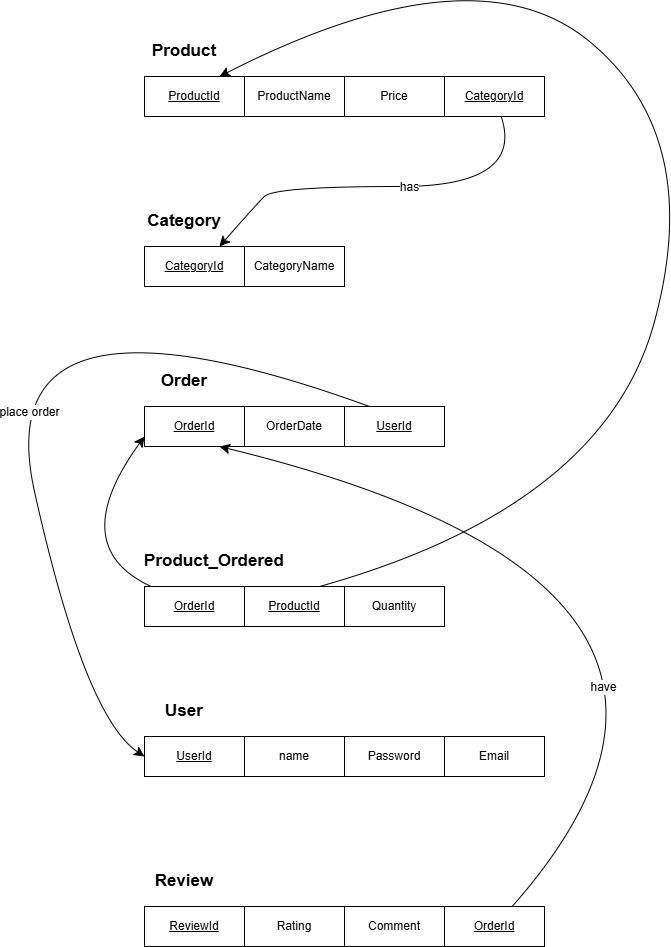

The diagram above was exported from draw.io. Its source (the exported page's mxGraphModel, read from the mxfile embedded in the PNG):
<mxGraphModel dx="2096" dy="902" grid="1" gridSize="10" guides="1" tooltips="1" connect="1" arrows="1" fold="1" page="1" pageScale="1" pageWidth="850" pageHeight="1100" math="0" shadow="0">
  <root>
    <mxCell id="0" />
    <mxCell id="1" parent="0" />
    <mxCell id="tCrX-_vkdnxKtnpDUTIU-58" parent="1" style="whiteSpace=wrap;html=1;align=center;" value="&lt;u&gt;ProductId&lt;/u&gt;" vertex="1">
      <mxGeometry height="40" width="100" x="80" y="160" as="geometry" />
    </mxCell>
    <mxCell id="tCrX-_vkdnxKtnpDUTIU-59" parent="1" style="whiteSpace=wrap;html=1;align=center;" value="ProductName" vertex="1">
      <mxGeometry height="40" width="100" x="180" y="160" as="geometry" />
    </mxCell>
    <mxCell id="tCrX-_vkdnxKtnpDUTIU-60" parent="1" style="whiteSpace=wrap;html=1;align=center;" value="Price" vertex="1">
      <mxGeometry height="40" width="100" x="280" y="160" as="geometry" />
    </mxCell>
    <mxCell id="tCrX-_vkdnxKtnpDUTIU-61" parent="1" style="text;html=1;whiteSpace=wrap;strokeColor=none;fillColor=none;align=center;verticalAlign=middle;rounded=0;" value="&lt;font style=&quot;font-size: 17px;&quot;&gt;&lt;b&gt;Product&lt;/b&gt;&lt;/font&gt;" vertex="1">
      <mxGeometry height="30" width="60" x="90" y="120" as="geometry" />
    </mxCell>
    <mxCell id="tCrX-_vkdnxKtnpDUTIU-62" parent="1" style="whiteSpace=wrap;html=1;align=center;" value="&lt;u&gt;CategoryId&lt;/u&gt;" vertex="1">
      <mxGeometry height="40" width="100" x="80" y="330" as="geometry" />
    </mxCell>
    <mxCell id="tCrX-_vkdnxKtnpDUTIU-63" parent="1" style="whiteSpace=wrap;html=1;align=center;" value="CategoryName" vertex="1">
      <mxGeometry height="40" width="100" x="180" y="330" as="geometry" />
    </mxCell>
    <mxCell id="tCrX-_vkdnxKtnpDUTIU-65" parent="1" style="text;html=1;whiteSpace=wrap;strokeColor=none;fillColor=none;align=center;verticalAlign=middle;rounded=0;" value="&lt;font style=&quot;font-size: 17px;&quot;&gt;&lt;b&gt;Category&lt;/b&gt;&lt;/font&gt;" vertex="1">
      <mxGeometry height="30" width="60" x="90" y="290" as="geometry" />
    </mxCell>
    <mxCell id="tCrX-_vkdnxKtnpDUTIU-66" parent="1" style="whiteSpace=wrap;html=1;align=center;" value="&lt;u&gt;OrderId&lt;/u&gt;" vertex="1">
      <mxGeometry height="40" width="100" x="80" y="490" as="geometry" />
    </mxCell>
    <mxCell id="tCrX-_vkdnxKtnpDUTIU-67" parent="1" style="whiteSpace=wrap;html=1;align=center;" value="OrderDate" vertex="1">
      <mxGeometry height="40" width="100" x="180" y="490" as="geometry" />
    </mxCell>
    <mxCell id="tCrX-_vkdnxKtnpDUTIU-68" parent="1" style="text;html=1;whiteSpace=wrap;strokeColor=none;fillColor=none;align=center;verticalAlign=middle;rounded=0;" value="&lt;font style=&quot;font-size: 17px;&quot;&gt;&lt;b&gt;Order&lt;/b&gt;&lt;/font&gt;" vertex="1">
      <mxGeometry height="30" width="60" x="90" y="450" as="geometry" />
    </mxCell>
    <mxCell id="tCrX-_vkdnxKtnpDUTIU-74" parent="1" style="whiteSpace=wrap;html=1;align=center;" value="&lt;u&gt;UserId&lt;/u&gt;" vertex="1">
      <mxGeometry height="40" width="100" x="80" y="820" as="geometry" />
    </mxCell>
    <mxCell id="tCrX-_vkdnxKtnpDUTIU-75" parent="1" style="whiteSpace=wrap;html=1;align=center;" value="name" vertex="1">
      <mxGeometry height="40" width="100" x="180" y="820" as="geometry" />
    </mxCell>
    <mxCell id="tCrX-_vkdnxKtnpDUTIU-76" parent="1" style="text;html=1;whiteSpace=wrap;strokeColor=none;fillColor=none;align=center;verticalAlign=middle;rounded=0;" value="&lt;font style=&quot;font-size: 17px;&quot;&gt;&lt;b&gt;User&lt;/b&gt;&lt;/font&gt;" vertex="1">
      <mxGeometry height="30" width="60" x="90" y="780" as="geometry" />
    </mxCell>
    <mxCell id="tCrX-_vkdnxKtnpDUTIU-77" parent="1" style="whiteSpace=wrap;html=1;align=center;" value="Password" vertex="1">
      <mxGeometry height="40" width="100" x="280" y="820" as="geometry" />
    </mxCell>
    <mxCell id="tCrX-_vkdnxKtnpDUTIU-78" parent="1" style="whiteSpace=wrap;html=1;align=center;" value="Email" vertex="1">
      <mxGeometry height="40" width="100" x="380" y="820" as="geometry" />
    </mxCell>
    <mxCell id="tCrX-_vkdnxKtnpDUTIU-79" parent="1" style="whiteSpace=wrap;html=1;align=center;" value="&lt;u&gt;ReviewId&lt;/u&gt;" vertex="1">
      <mxGeometry height="40" width="100" x="80" y="990" as="geometry" />
    </mxCell>
    <mxCell id="tCrX-_vkdnxKtnpDUTIU-80" parent="1" style="whiteSpace=wrap;html=1;align=center;" value="Rating" vertex="1">
      <mxGeometry height="40" width="100" x="180" y="990" as="geometry" />
    </mxCell>
    <mxCell id="tCrX-_vkdnxKtnpDUTIU-81" parent="1" style="text;html=1;whiteSpace=wrap;strokeColor=none;fillColor=none;align=center;verticalAlign=middle;rounded=0;" value="&lt;font style=&quot;font-size: 17px;&quot;&gt;&lt;b&gt;Review&lt;/b&gt;&lt;/font&gt;" vertex="1">
      <mxGeometry height="30" width="60" x="90" y="950" as="geometry" />
    </mxCell>
    <mxCell id="tCrX-_vkdnxKtnpDUTIU-82" parent="1" style="whiteSpace=wrap;html=1;align=center;" value="Comment" vertex="1">
      <mxGeometry height="40" width="100" x="280" y="990" as="geometry" />
    </mxCell>
    <mxCell id="tCrX-_vkdnxKtnpDUTIU-86" edge="1" parent="1" source="tCrX-_vkdnxKtnpDUTIU-85" style="edgeStyle=none;curved=1;rounded=0;orthogonalLoop=1;jettySize=auto;html=1;entryX=0.75;entryY=0;entryDx=0;entryDy=0;fontSize=12;startSize=8;endSize=8;" target="tCrX-_vkdnxKtnpDUTIU-62">
      <mxGeometry relative="1" as="geometry">
        <Array as="points">
          <mxPoint x="460" y="270" />
          <mxPoint x="210" y="270" />
          <mxPoint x="190" y="290" />
        </Array>
      </mxGeometry>
    </mxCell>
    <mxCell id="tCrX-_vkdnxKtnpDUTIU-87" connectable="0" parent="tCrX-_vkdnxKtnpDUTIU-86" style="edgeLabel;html=1;align=center;verticalAlign=middle;resizable=0;points=[];fontSize=12;" value="has" vertex="1">
      <mxGeometry relative="1" x="-0.0696" as="geometry">
        <mxPoint as="offset" />
      </mxGeometry>
    </mxCell>
    <mxCell id="tCrX-_vkdnxKtnpDUTIU-85" parent="1" style="whiteSpace=wrap;html=1;align=center;" value="&lt;u&gt;CategoryId&lt;/u&gt;" vertex="1">
      <mxGeometry height="40" width="100" x="380" y="160" as="geometry" />
    </mxCell>
    <mxCell id="tCrX-_vkdnxKtnpDUTIU-92" edge="1" parent="1" source="tCrX-_vkdnxKtnpDUTIU-88" style="edgeStyle=none;curved=1;rounded=0;orthogonalLoop=1;jettySize=auto;html=1;entryX=0;entryY=0.75;entryDx=0;entryDy=0;fontSize=12;startSize=8;endSize=8;" target="tCrX-_vkdnxKtnpDUTIU-66">
      <mxGeometry relative="1" as="geometry">
        <Array as="points">
          <mxPoint y="630" />
        </Array>
      </mxGeometry>
    </mxCell>
    <mxCell id="tCrX-_vkdnxKtnpDUTIU-88" parent="1" style="whiteSpace=wrap;html=1;align=center;" value="&lt;u&gt;OrderId&lt;/u&gt;" vertex="1">
      <mxGeometry height="40" width="100" x="80" y="670" as="geometry" />
    </mxCell>
    <mxCell id="tCrX-_vkdnxKtnpDUTIU-89" parent="1" style="whiteSpace=wrap;html=1;align=center;" value="Quantity" vertex="1">
      <mxGeometry height="40" width="100" x="280" y="670" as="geometry" />
    </mxCell>
    <mxCell id="tCrX-_vkdnxKtnpDUTIU-90" parent="1" style="text;html=1;whiteSpace=wrap;strokeColor=none;fillColor=none;align=center;verticalAlign=middle;rounded=0;" value="&lt;font style=&quot;font-size: 17px;&quot;&gt;&lt;b&gt;Product_Ordered&lt;/b&gt;&lt;/font&gt;" vertex="1">
      <mxGeometry height="30" width="60" x="120" y="630" as="geometry" />
    </mxCell>
    <mxCell id="tCrX-_vkdnxKtnpDUTIU-91" parent="1" style="whiteSpace=wrap;html=1;align=center;" value="&lt;u&gt;ProductId&lt;/u&gt;" vertex="1">
      <mxGeometry height="40" width="100" x="180" y="670" as="geometry" />
    </mxCell>
    <mxCell id="tCrX-_vkdnxKtnpDUTIU-93" edge="1" parent="1" source="tCrX-_vkdnxKtnpDUTIU-91" style="edgeStyle=none;curved=1;rounded=0;orthogonalLoop=1;jettySize=auto;html=1;entryX=0.75;entryY=0;entryDx=0;entryDy=0;fontSize=12;startSize=8;endSize=8;exitX=0.75;exitY=0;exitDx=0;exitDy=0;" target="tCrX-_vkdnxKtnpDUTIU-58">
      <mxGeometry relative="1" as="geometry">
        <Array as="points">
          <mxPoint x="540" y="590" />
          <mxPoint x="640" y="220" />
          <mxPoint x="410" y="30" />
        </Array>
      </mxGeometry>
    </mxCell>
    <mxCell id="tCrX-_vkdnxKtnpDUTIU-95" edge="1" parent="1" source="tCrX-_vkdnxKtnpDUTIU-94" style="edgeStyle=none;curved=1;rounded=0;orthogonalLoop=1;jettySize=auto;html=1;entryX=0;entryY=0.5;entryDx=0;entryDy=0;fontSize=12;startSize=8;endSize=8;exitX=0.25;exitY=0;exitDx=0;exitDy=0;" target="tCrX-_vkdnxKtnpDUTIU-74">
      <mxGeometry relative="1" as="geometry">
        <Array as="points">
          <mxPoint x="-80" y="350" />
          <mxPoint x="20" y="800" />
        </Array>
      </mxGeometry>
    </mxCell>
    <mxCell id="tCrX-_vkdnxKtnpDUTIU-96" connectable="0" parent="tCrX-_vkdnxKtnpDUTIU-95" style="edgeLabel;html=1;align=center;verticalAlign=middle;resizable=0;points=[];fontSize=12;" value="place order" vertex="1">
      <mxGeometry relative="1" x="0.1905" y="12" as="geometry">
        <mxPoint as="offset" />
      </mxGeometry>
    </mxCell>
    <mxCell id="tCrX-_vkdnxKtnpDUTIU-94" parent="1" style="whiteSpace=wrap;html=1;align=center;" value="&lt;u&gt;UserId&lt;/u&gt;" vertex="1">
      <mxGeometry height="40" width="100" x="280" y="490" as="geometry" />
    </mxCell>
    <mxCell id="tCrX-_vkdnxKtnpDUTIU-101" edge="1" parent="1" source="tCrX-_vkdnxKtnpDUTIU-100" style="edgeStyle=none;curved=1;rounded=0;orthogonalLoop=1;jettySize=auto;html=1;entryX=0.75;entryY=1;entryDx=0;entryDy=0;fontSize=12;startSize=8;endSize=8;" target="tCrX-_vkdnxKtnpDUTIU-66">
      <mxGeometry relative="1" as="geometry">
        <Array as="points">
          <mxPoint x="730" y="670" />
        </Array>
      </mxGeometry>
    </mxCell>
    <mxCell id="tCrX-_vkdnxKtnpDUTIU-102" connectable="0" parent="tCrX-_vkdnxKtnpDUTIU-101" style="edgeLabel;html=1;align=center;verticalAlign=middle;resizable=0;points=[];fontSize=12;" value="have" vertex="1">
      <mxGeometry relative="1" x="-0.5586" y="77" as="geometry">
        <mxPoint as="offset" />
      </mxGeometry>
    </mxCell>
    <mxCell id="tCrX-_vkdnxKtnpDUTIU-100" parent="1" style="whiteSpace=wrap;html=1;align=center;" value="&lt;u&gt;OrderId&lt;/u&gt;" vertex="1">
      <mxGeometry height="40" width="100" x="380" y="990" as="geometry" />
    </mxCell>
  </root>
</mxGraphModel>